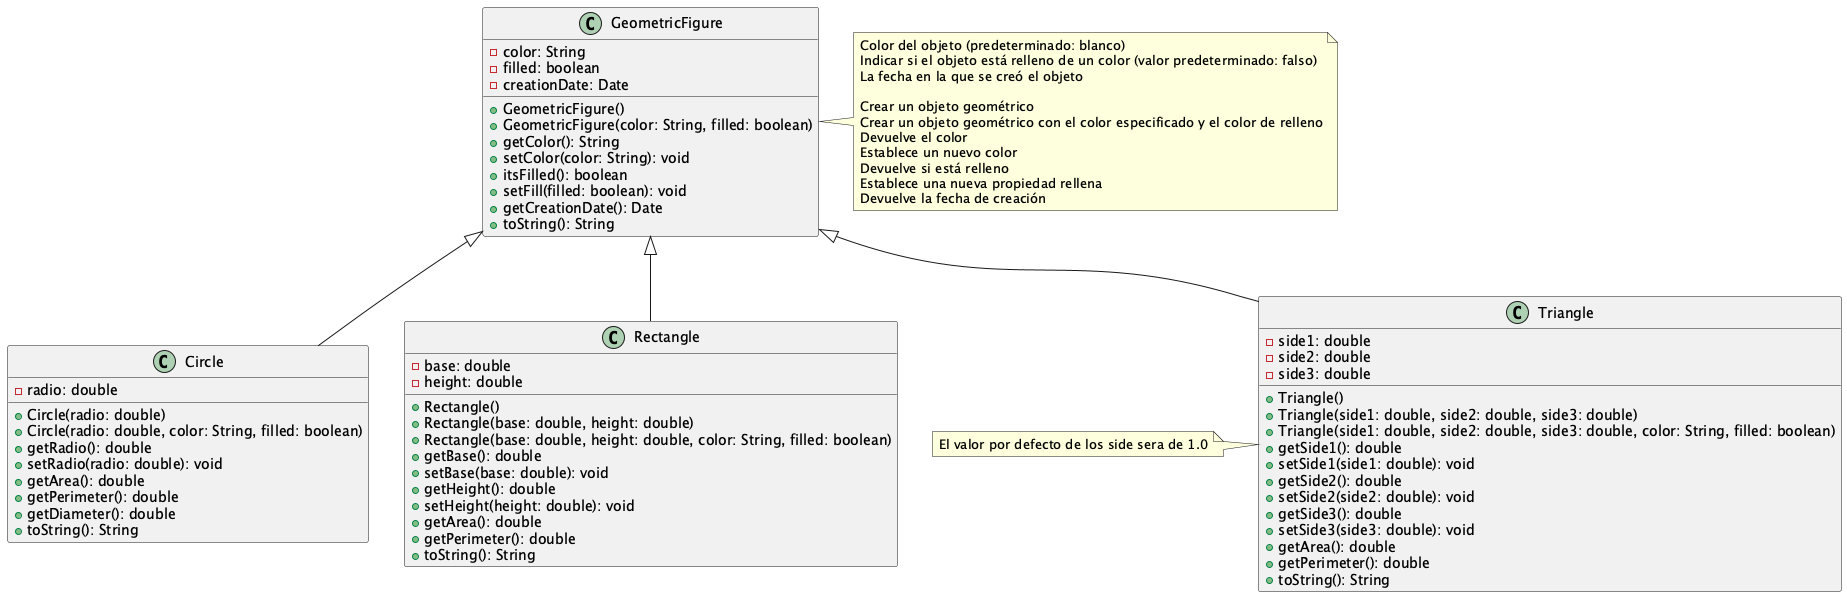

The diagram above was rendered by PlantUML. Its source (embedded in the PNG):
@startuml

class GeometricFigure {
    - color: String
    - filled: boolean
    - creationDate: Date
    + GeometricFigure()
    + GeometricFigure(color: String, filled: boolean)
    + getColor(): String
    + setColor(color: String): void
    + itsFilled(): boolean
    + setFill(filled: boolean): void
    + getCreationDate(): Date
    + toString(): String
}

note right of GeometricFigure
    Color del objeto (predeterminado: blanco)
    Indicar si el objeto está relleno de un color (valor predeterminado: falso)
    La fecha en la que se creó el objeto

    Crear un objeto geométrico
    Crear un objeto geométrico con el color especificado y el color de relleno
    Devuelve el color
    Establece un nuevo color
    Devuelve si está relleno
    Establece una nueva propiedad rellena
    Devuelve la fecha de creación
end note

class Circle {
    - radio: double
    + Circle(radio: double)
    + Circle(radio: double, color: String, filled: boolean)
    + getRadio(): double
    + setRadio(radio: double): void
    + getArea(): double
    + getPerimeter(): double
    + getDiameter(): double
    + toString(): String
}

class Rectangle {
    - base: double
    - height: double
    + Rectangle()
    + Rectangle(base: double, height: double)
    + Rectangle(base: double, height: double, color: String, filled: boolean)
    + getBase(): double
    + setBase(base: double): void
    + getHeight(): double
    + setHeight(height: double): void
    + getArea(): double
    + getPerimeter(): double
    + toString(): String
}

class Triangle {
    - side1: double
    - side2: double
    - side3: double
    + Triangle()
    + Triangle(side1: double, side2: double, side3: double)
    + Triangle(side1: double, side2: double, side3: double, color: String, filled: boolean)
    + getSide1(): double
    + setSide1(side1: double): void
    + getSide2(): double
    + setSide2(side2: double): void
    + getSide3(): double
    + setSide3(side3: double): void 
    + getArea(): double
    + getPerimeter(): double
    + toString(): String
}

note left of Triangle 
    El valor por defecto de los side sera de 1.0
end note

GeometricFigure <|-- Circle
GeometricFigure <|-- Rectangle
GeometricFigure <|-- Triangle

@enduml